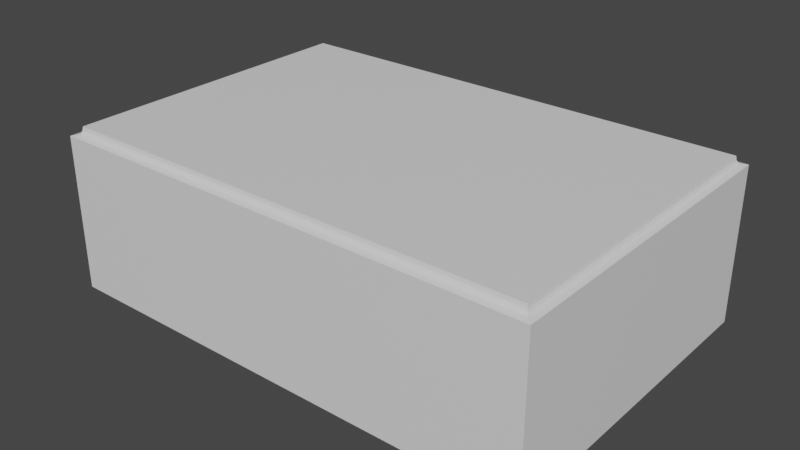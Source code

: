 # Source: tutorial_room_elevator.blend  (saved by Blender 3.0.42; exported with 4.5.12 LTS)
import bpy
from mathutils import Matrix  # noqa: F401  (used for matrix-valued properties, if any)

bpy.ops.wm.read_factory_settings(use_empty=True)
scene = bpy.context.scene
scene.name = 'Scene'

# ---- collections
col_collection = bpy.data.collections.new('Collection'); scene.collection.children.link(col_collection)

# ---- materials (node trees are filled in below, after node groups)
mat_walls = bpy.data.materials.new('walls')
mat_floor = bpy.data.materials.new('floor')
mat_elevator_metal = bpy.data.materials.new('elevator_metal')
mat_buttons = bpy.data.materials.new('buttons')

# ---- node groups
ng_auto_smooth = bpy.data.node_groups.new('Auto Smooth', 'GeometryNodeTree')
_s = ng_auto_smooth.interface.new_socket(name='Geometry', in_out='OUTPUT', socket_type='NodeSocketGeometry')
_s = ng_auto_smooth.interface.new_socket(name='Geometry', in_out='INPUT', socket_type='NodeSocketGeometry')
_s = ng_auto_smooth.interface.new_socket(name='Angle', in_out='INPUT', socket_type='NodeSocketFloat')
_s.subtype = 'ANGLE'
_s.min_value = 0.0
_s.max_value = 3.142
ng_auto_smooth.is_modifier = True
_N = ng_auto_smooth.nodes; _L = ng_auto_smooth.links
n0 = _N.new('NodeGroupOutput'); n0.name = 'Group Output'; n0.location = (480, -100)
n1 = _N.new('NodeGroupInput'); n1.name = 'Group Input'; n1.location = (-420, -300)
n2 = _N.new('NodeGroupInput'); n2.name = 'Group Input.001'; n2.location = (-60, -100)
n3 = _N.new('GeometryNodeSetShadeSmooth'); n3.name = 'Set Shade Smooth'; n3.location = (120, -100)
n3.domain = 'EDGE'
n4 = _N.new('GeometryNodeSetShadeSmooth'); n4.name = 'Set Shade Smooth.001'; n4.location = (300, -100)
n5 = _N.new('GeometryNodeInputMeshEdgeAngle'); n5.name = 'Edge Angle'; n5.location = (-420, -220)
n6 = _N.new('GeometryNodeInputEdgeSmooth'); n6.name = 'Is Edge Smooth'; n6.location = (-60, -160)
n7 = _N.new('GeometryNodeInputShadeSmooth'); n7.name = 'Is Face Smooth'; n7.location = (-240, -340)
n8 = _N.new('FunctionNodeBooleanMath'); n8.name = 'Boolean Math'; n8.location = (-60, -220)
n9 = _N.new('FunctionNodeCompare'); n9.name = 'Compare'; n9.location = (-240, -180)
n9.operation = 'LESS_EQUAL'
_L.new(n5.outputs[0], n9.inputs[0])
_L.new(n4.outputs[0], n0.inputs[0])
_L.new(n1.outputs[1], n9.inputs[1])
_L.new(n9.outputs[0], n8.inputs[0])
_L.new(n7.outputs[0], n8.inputs[1])
_L.new(n2.outputs[0], n3.inputs[0])
_L.new(n6.outputs[0], n3.inputs[1])
_L.new(n3.outputs[0], n4.inputs[0])
_L.new(n8.outputs[0], n3.inputs[2])
n0.is_active_output = True

# ---- material node trees
mat_walls.use_nodes = True; mat_walls.node_tree.nodes.clear()
_N = mat_walls.node_tree.nodes; _L = mat_walls.node_tree.links
n0 = _N.new('ShaderNodeBsdfPrincipled'); n0.name = 'Principled BSDF'; n0.location = (10, 300)
n0.distribution = 'GGX'
n0.subsurface_method = 'BURLEY'
n0.inputs[3].default_value = 1.45
n0.inputs[27].default_value = (0.0, 0.0, 0.0, 1.0)
n0.inputs[28].default_value = 1.0
n1 = _N.new('ShaderNodeOutputMaterial'); n1.name = 'Material Output'; n1.location = (300, 300)
_L.new(n0.outputs[0], n1.inputs[0])
n1.is_active_output = True
mat_floor.use_nodes = True; mat_floor.node_tree.nodes.clear()
_N = mat_floor.node_tree.nodes; _L = mat_floor.node_tree.links
n0 = _N.new('ShaderNodeBsdfPrincipled'); n0.name = 'Principled BSDF'; n0.location = (10, 300)
n0.distribution = 'GGX'
n0.subsurface_method = 'BURLEY'
n0.inputs[0].default_value = (0.1043, 0.05552, 0.04601, 1.0)
n0.inputs[3].default_value = 1.45
n0.inputs[27].default_value = (0.0, 0.0, 0.0, 1.0)
n0.inputs[28].default_value = 1.0
n1 = _N.new('ShaderNodeOutputMaterial'); n1.name = 'Material Output'; n1.location = (300, 300)
_L.new(n0.outputs[0], n1.inputs[0])
n1.is_active_output = True
mat_elevator_metal.use_nodes = True; mat_elevator_metal.node_tree.nodes.clear()
_N = mat_elevator_metal.node_tree.nodes; _L = mat_elevator_metal.node_tree.links
n0 = _N.new('ShaderNodeBsdfPrincipled'); n0.name = 'Principled BSDF'; n0.location = (10, 300)
n0.distribution = 'GGX'
n0.subsurface_method = 'BURLEY'
n0.inputs[0].default_value = (0.2199, 0.2199, 0.2199, 1.0)
n0.inputs[3].default_value = 1.45
n0.inputs[27].default_value = (0.0, 0.0, 0.0, 1.0)
n0.inputs[28].default_value = 1.0
n1 = _N.new('ShaderNodeOutputMaterial'); n1.name = 'Material Output'; n1.location = (300, 300)
_L.new(n0.outputs[0], n1.inputs[0])
n1.is_active_output = True
mat_buttons.use_nodes = True; mat_buttons.node_tree.nodes.clear()
_N = mat_buttons.node_tree.nodes; _L = mat_buttons.node_tree.links
n0 = _N.new('ShaderNodeBsdfPrincipled'); n0.name = 'Principled BSDF'; n0.location = (10, 300)
n0.distribution = 'GGX'
n0.subsurface_method = 'BURLEY'
n0.inputs[3].default_value = 1.45
n0.inputs[27].default_value = (0.0, 0.0, 0.0, 1.0)
n0.inputs[28].default_value = 1.0
n1 = _N.new('ShaderNodeOutputMaterial'); n1.name = 'Material Output'; n1.location = (300, 300)
_L.new(n0.outputs[0], n1.inputs[0])
n1.is_active_output = True

# ---- world
world_world = bpy.data.worlds.new('World'); scene.world = world_world
world_world.use_nodes = True; world_world.node_tree.nodes.clear()
_N = world_world.node_tree.nodes; _L = world_world.node_tree.links
n0 = _N.new('ShaderNodeOutputWorld'); n0.name = 'World Output'; n0.location = (300, 300)
n1 = _N.new('ShaderNodeBackground'); n1.name = 'Background'; n1.location = (10, 300)
n1.inputs[0].default_value = (0.05088, 0.05088, 0.05088, 1.0)
_L.new(n1.outputs[0], n0.inputs[0])
n0.is_active_output = True
world_world.color = (0.05088, 0.05088, 0.05088)
world_world.use_sun_shadow = False
world_world.sun_shadow_jitter_overblur = 0.0

# ---- meshes
me_cube = bpy.data.meshes.new('Cube')
me_cube.from_pydata([(-4.5, -3.0, 0.0), (-4.5, 3.0, 0.0), (4.5, -3.0, 0.0), (4.5, 3.0, 0.0), (-4.342, -2.842, 3.0), (-4.5, -3.0, 2.842), (-4.352, -2.852, 2.931), (-4.379, -2.879, 2.873), (-4.342, 2.842, 3.0), (-4.5, 3.0, 2.842), (-4.352, 2.852, 2.931), (-4.379, 2.879, 2.873), (4.342, -2.842, 3.0), (4.5, -3.0, 2.842), (4.352, -2.852, 2.931), (4.379, -2.879, 2.873), (4.342, 2.842, 3.0), (4.5, 3.0, 2.842), (4.352, 2.852, 2.931), (4.379, 2.879, 2.873), (0.5, 3.0, 0.0), (-0.5, 3.0, 0.0), (-0.5, -3.0, 0.0), (0.5, -3.0, 0.0), (-0.5, 3.0, 2.842), (0.5, 3.0, 2.842), (0.5, 2.879, 2.873), (-0.5, 2.879, 2.873), (0.5, 2.852, 2.931), (-0.5, 2.852, 2.931), (0.5, 2.842, 3.0), (-0.5, 2.842, 3.0), (0.5, -3.0, 2.842), (-0.5, -3.0, 2.842), (-0.5, -2.879, 2.873), (0.5, -2.879, 2.873), (-0.5, -2.852, 2.931), (0.5, -2.852, 2.931), (-0.5, -2.842, 3.0), (0.5, -2.842, 3.0), (4.5, -3.0, 2.0), (-4.5, -3.0, 2.0), (-4.5, 3.0, 2.0), (4.5, 3.0, 2.0), (0.5, -3.0, 2.0), (-0.5, -3.0, 2.0), (-0.5, 3.0, 2.0), (0.5, 3.0, 2.0)], [], [(31, 38, 4, 8), (43, 40, 13, 17), (41, 42, 9, 5), (20, 23, 2, 3), (47, 43, 17, 25), (5, 9, 11, 7), (7, 11, 10, 6), (6, 10, 8, 4), (25, 17, 19, 26), (26, 19, 18, 28), (28, 18, 16, 30), (17, 13, 15, 19), (19, 15, 14, 18), (18, 14, 12, 16), (33, 5, 7, 34), (34, 7, 6, 36), (36, 6, 4, 38), (45, 41, 5, 33), (40, 44, 32, 13), (44, 45, 33, 32), (14, 37, 39, 12), (37, 36, 38, 39), (15, 35, 37, 14), (35, 34, 36, 37), (13, 32, 35, 15), (32, 33, 34, 35), (10, 29, 31, 8), (29, 28, 30, 31), (11, 27, 29, 10), (27, 26, 28, 29), (9, 24, 27, 11), (24, 25, 26, 27), (42, 46, 24, 9), (46, 47, 25, 24), (1, 0, 22, 21), (21, 22, 23, 20), (16, 12, 39, 30), (30, 39, 38, 31), (1, 21, 46, 42), (23, 22, 45, 44), (2, 23, 44, 40), (22, 0, 41, 45), (20, 3, 43, 47), (0, 1, 42, 41), (3, 2, 40, 43)])
me_cube.polygons.foreach_set('material_index', [0, 0, 0, 1, 0, 0, 0, 0, 0, 0, 0, 0, 0, 0, 0, 0, 0, 0, 0, 0, 0, 0, 0, 0, 0, 0, 0, 0, 0, 0, 0, 0, 0, 0, 1, 1, 0, 0, 0, 0, 0, 0, 0, 0, 0])
_uv = me_cube.uv_layers.new(name='UVMap')
_uv.uv.foreach_set('vector', [0.3202, 0.715, 0.0, 0.715, 0.0, 0.507, 0.3202, 0.507, 0.5184, 0.507, 0.5184, 0.845, 0.4786, 0.845, 0.4786, 0.507, 0.3599, 0.507, 0.3599, 0.845, 0.3202, 0.845, 0.3202, 0.507, 0.676, 0.2155, 0.338, 0.2155, 0.338, 0.0, 0.676, 0.0, 0.8741, 0.2915, 0.8741, 0.507, 0.8345, 0.507, 0.8345, 0.2915, 0.0, 0.0, 0.338, 0.0, 0.3312, 0.006839, 0.006839, 0.006839, 0.9638, 0.8314, 0.9638, 0.507, 0.9673, 0.5085, 0.9673, 0.8298, 0.9673, 0.8298, 0.9673, 0.5085, 0.9712, 0.5091, 0.9712, 0.8293, 0.338, 0.2915, 0.338, 0.507, 0.3312, 0.5002, 0.3312, 0.2905, 0.9926, 0.2097, 0.9926, 0.0, 0.9961, 0.00152, 0.9961, 0.2099, 0.9961, 0.2099, 0.9961, 0.00152, 1.0, 0.002081, 1.0, 0.21, 0.338, 0.507, 0.0, 0.507, 0.006839, 0.5002, 0.3312, 0.5002, 0.9564, 0.9553, 0.9564, 0.631, 0.9599, 0.6325, 0.9599, 0.9538, 0.9599, 0.9538, 0.9599, 0.6325, 0.9638, 0.633, 0.9638, 0.9532, 0.0, 0.2155, 0.0, 0.0, 0.006839, 0.006839, 0.006839, 0.2166, 0.9926, 0.7031, 0.9926, 0.4933, 0.9961, 0.4949, 0.9961, 0.7033, 0.9961, 0.7033, 0.9961, 0.4949, 1.0, 0.4954, 1.0, 0.7034, 0.7158, 0.2915, 0.7158, 0.507, 0.676, 0.507, 0.676, 0.2915, 0.7158, 0.0, 0.7158, 0.2155, 0.676, 0.2155, 0.676, 0.0, 0.7158, 0.2155, 0.7158, 0.2915, 0.676, 0.2915, 0.676, 0.2155, 0.9961, 0.9852, 0.9961, 0.7767, 1.0, 0.7767, 1.0, 0.9846, 0.9961, 0.7767, 0.9961, 0.7033, 1.0, 0.7034, 1.0, 0.7767, 0.9926, 0.9867, 0.9926, 0.777, 0.9961, 0.7767, 0.9961, 0.9852, 0.9926, 0.777, 0.9926, 0.7031, 0.9961, 0.7033, 0.9961, 0.7767, 0.0, 0.507, 0.0, 0.2915, 0.006839, 0.2905, 0.006839, 0.5002, 0.0, 0.2915, 0.0, 0.2155, 0.006839, 0.2166, 0.006839, 0.2905, 0.9961, 0.4918, 0.9961, 0.2834, 1.0, 0.2833, 1.0, 0.4913, 0.9961, 0.2834, 0.9961, 0.2099, 1.0, 0.21, 1.0, 0.2833, 0.9926, 0.4933, 0.9926, 0.2836, 0.9961, 0.2834, 0.9961, 0.4918, 0.9926, 0.2836, 0.9926, 0.2097, 0.9961, 0.2099, 0.9961, 0.2834, 0.338, 0.0, 0.338, 0.2155, 0.3312, 0.2166, 0.3312, 0.006839, 0.338, 0.2155, 0.338, 0.2915, 0.3312, 0.2905, 0.3312, 0.2166, 0.8741, 0.0, 0.8741, 0.2155, 0.8345, 0.2155, 0.8345, 0.0, 0.8741, 0.2155, 0.8741, 0.2915, 0.8345, 0.2915, 0.8345, 0.2155, 0.676, 0.507, 0.338, 0.507, 0.338, 0.2915, 0.676, 0.2915, 0.676, 0.2915, 0.338, 0.2915, 0.338, 0.2155, 0.676, 0.2155, 0.3202, 0.9962, 0.0, 0.9962, 0.0, 0.7883, 0.3202, 0.7883, 0.3202, 0.7883, 0.0, 0.7883, 0.0, 0.715, 0.3202, 0.715, 0.9926, 0.0, 0.9926, 0.2155, 0.8741, 0.2155, 0.8741, 0.0, 0.8345, 0.2155, 0.8345, 0.2915, 0.7158, 0.2915, 0.7158, 0.2155, 0.8345, 0.0, 0.8345, 0.2155, 0.7158, 0.2155, 0.7158, 0.0, 0.8345, 0.2915, 0.8345, 0.507, 0.7158, 0.507, 0.7158, 0.2915, 0.9926, 0.2915, 0.9926, 0.507, 0.8741, 0.507, 0.8741, 0.2915, 0.4786, 0.507, 0.4786, 0.845, 0.3599, 0.845, 0.3599, 0.507, 0.6371, 0.507, 0.6371, 0.845, 0.5184, 0.845, 0.5184, 0.507])
me_cube.materials.append(mat_walls)
me_cube.materials.append(mat_floor)
me_cube.use_remesh_fix_poles = True
me_cube.use_remesh_preserve_attributes = False
me_cube.use_mirror_vertex_groups = False
me_cube.update()
me_cube_005 = bpy.data.meshes.new('Cube.005')
me_cube_005.from_pydata([(-0.07, -0.01399, -0.09892), (-0.07, -0.01399, 0.09892), (-0.07, 0.01399, -0.09892), (-0.07, 0.01399, 0.09892), (0.07, -0.01399, -0.09892), (0.07, -0.01399, 0.09892), (0.07, 0.01399, -0.09892), (0.07, 0.01399, 0.09892)], [], [(0, 1, 3, 2), (6, 7, 5, 4), (4, 5, 1, 0), (2, 6, 4, 0), (7, 3, 1, 5)])
_uv = me_cube_005.uv_layers.new(name='UVMap')
_uv.uv.foreach_set('vector', [0.3645, 0.845, 0.3645, 0.8562, 0.3629, 0.8562, 0.3629, 0.845, 0.3661, 0.845, 0.3661, 0.8562, 0.3645, 0.8562, 0.3645, 0.845, 0.3562, 0.845, 0.3562, 0.8562, 0.3483, 0.8562, 0.3483, 0.845, 0.3699, 0.845, 0.3699, 0.8529, 0.3683, 0.8529, 0.3683, 0.845, 0.3715, 0.845, 0.3715, 0.8529, 0.3699, 0.8529, 0.3699, 0.845])
me_cube_005.materials.append(mat_elevator_metal)
me_cube_005.use_remesh_fix_poles = True
me_cube_005.use_remesh_preserve_attributes = False
me_cube_005.use_mirror_vertex_groups = False
me_cube_005.update()
me_cylinder = bpy.data.meshes.new('Cylinder')
me_cylinder.from_pydata([(0.0, 0.025, -0.0125), (0.0, 0.025, 0.0125), (0.009567, 0.0231, -0.0125), (0.009567, 0.0231, 0.0125), (0.01768, 0.01768, -0.0125), (0.01768, 0.01768, 0.0125), (0.0231, 0.009567, -0.0125), (0.0231, 0.009567, 0.0125), (0.025, -5.464e-10, -0.0125), (0.025, -1.639e-09, 0.0125), (0.0231, -0.009567, -0.0125), (0.0231, -0.009567, 0.0125), (0.01768, -0.01768, -0.0125), (0.01768, -0.01768, 0.0125), (0.009567, -0.0231, -0.0125), (0.009567, -0.0231, 0.0125), (3.775e-09, -0.025, -0.0125), (3.775e-09, -0.025, 0.0125), (-0.009567, -0.0231, -0.0125), (-0.009567, -0.0231, 0.0125), (-0.01768, -0.01768, -0.0125), (-0.01768, -0.01768, 0.0125), (-0.0231, -0.009567, -0.0125), (-0.0231, -0.009567, 0.0125), (-0.025, 8.445e-10, -0.0125), (-0.025, -2.483e-10, 0.0125), (-0.0231, 0.009567, -0.0125), (-0.0231, 0.009567, 0.0125), (-0.01768, 0.01768, -0.0125), (-0.01768, 0.01768, 0.0125), (-0.009567, 0.0231, -0.0125), (-0.009567, 0.0231, 0.0125)], [], [(0, 1, 3, 2), (2, 3, 5, 4), (4, 5, 7, 6), (6, 7, 9, 8), (8, 9, 11, 10), (10, 11, 13, 12), (12, 13, 15, 14), (14, 15, 17, 16), (16, 17, 19, 18), (18, 19, 21, 20), (20, 21, 23, 22), (22, 23, 25, 24), (24, 25, 27, 26), (26, 27, 29, 28), (3, 1, 31, 29, 27, 25, 23, 21, 19, 17, 15, 13, 11, 9, 7, 5), (28, 29, 31, 30), (30, 31, 1, 0), (0, 2, 4, 6, 8, 10, 12, 14, 16, 18, 20, 22, 24, 26, 28, 30)])
me_cylinder.polygons.foreach_set('use_smooth', [True] * 18)
_uv = me_cylinder.uv_layers.new(name='UVMap')
_uv.uv.foreach_set('vector', [0.3806, 0.8465, 0.3792, 0.8465, 0.3792, 0.8459, 0.3806, 0.8459, 0.3806, 0.8459, 0.3792, 0.8459, 0.3792, 0.8454, 0.3806, 0.8454, 0.3806, 0.8454, 0.3792, 0.8454, 0.3792, 0.845, 0.3806, 0.845, 0.3817, 0.845, 0.3831, 0.845, 0.3831, 0.8455, 0.3817, 0.8455, 0.3817, 0.8455, 0.3831, 0.8455, 0.3831, 0.8461, 0.3817, 0.8461, 0.3817, 0.8461, 0.3831, 0.8461, 0.3831, 0.8466, 0.3817, 0.8466, 0.3817, 0.8466, 0.3831, 0.8466, 0.3831, 0.847, 0.3817, 0.847, 0.3831, 0.845, 0.3845, 0.845, 0.3845, 0.8455, 0.3831, 0.8455, 0.3831, 0.8455, 0.3845, 0.8455, 0.3845, 0.8461, 0.3831, 0.8461, 0.3831, 0.8461, 0.3845, 0.8461, 0.3845, 0.8466, 0.3831, 0.8466, 0.3831, 0.8466, 0.3845, 0.8466, 0.3845, 0.847, 0.3831, 0.847, 0.3845, 0.845, 0.3859, 0.845, 0.3859, 0.8455, 0.3845, 0.8455, 0.3845, 0.8455, 0.3859, 0.8455, 0.3859, 0.8461, 0.3845, 0.8461, 0.3845, 0.8461, 0.3859, 0.8461, 0.3859, 0.8466, 0.3845, 0.8466, 0.3717, 0.8456, 0.3721, 0.8452, 0.3726, 0.845, 0.3731, 0.845, 0.3736, 0.8452, 0.374, 0.8456, 0.3742, 0.8461, 0.3742, 0.8467, 0.374, 0.8472, 0.3736, 0.8476, 0.3731, 0.8478, 0.3726, 0.8478, 0.3721, 0.8476, 0.3717, 0.8472, 0.3715, 0.8467, 0.3715, 0.8461, 0.3806, 0.8474, 0.3792, 0.8474, 0.3792, 0.847, 0.3806, 0.847, 0.3806, 0.847, 0.3792, 0.847, 0.3792, 0.8465, 0.3806, 0.8465, 0.3764, 0.8476, 0.3759, 0.8478, 0.3753, 0.8478, 0.3748, 0.8476, 0.3744, 0.8472, 0.3742, 0.8467, 0.3742, 0.8461, 0.3744, 0.8456, 0.3748, 0.8452, 0.3753, 0.845, 0.3759, 0.845, 0.3764, 0.8452, 0.3768, 0.8456, 0.377, 0.8461, 0.377, 0.8467, 0.3768, 0.8472])
me_cylinder.materials.append(mat_buttons)
me_cylinder.use_remesh_fix_poles = True
me_cylinder.use_remesh_preserve_attributes = False
me_cylinder.use_mirror_vertex_groups = False
me_cylinder.update()

# ---- objects
ob_room = bpy.data.objects.new('room', me_cube)
ob_updown_buttons = bpy.data.objects.new('updown_buttons', me_cube_005)
ob_up_button = bpy.data.objects.new('up_button', me_cylinder)
ob_down_button = bpy.data.objects.new('down_button', me_cylinder)

# ---- transforms, parenting, visibility, modifiers, constraints
ob_room.location = (0.0, 0.0, 0.0)
ob_room.lineart.crease_threshold = 0.0
ob_updown_buttons.location = (0.9, 3.001, 1.0)
ob_updown_buttons.lineart.crease_threshold = 0.0
ob_up_button.location = (0.9, 2.984, 1.05)
ob_up_button.rotation_euler = (1.571, -0.0, 0.0)
ob_up_button.lineart.crease_threshold = 0.0
_m = ob_up_button.modifiers.new('Auto Smooth', 'NODES')
_m.node_group = ng_auto_smooth
_gi = [s.identifier for s in ng_auto_smooth.interface.items_tree if s.item_type == 'SOCKET' and s.in_out == 'INPUT']
_m[_gi[1]] = 0.5236  # Angle
ob_down_button.location = (0.9, 2.984, 0.95)
ob_down_button.rotation_euler = (1.571, 3.142, 1.175e-14)
ob_down_button.lineart.crease_threshold = 0.0
_m = ob_down_button.modifiers.new('Auto Smooth', 'NODES')
_m.node_group = ng_auto_smooth
_gi = [s.identifier for s in ng_auto_smooth.interface.items_tree if s.item_type == 'SOCKET' and s.in_out == 'INPUT']
_m[_gi[1]] = 0.5236  # Angle

# ---- collection membership
col_collection.objects.link(ob_room)
col_collection.objects.link(ob_updown_buttons)
col_collection.objects.link(ob_up_button)
col_collection.objects.link(ob_down_button)

# ---- scene / render settings (as saved in the file)
scene.frame_start = 1; scene.frame_end = 250; scene.frame_set(1)
scene.render.engine = 'CYCLES'
scene.cycles.samples = 128
scene.cycles.sampling_pattern = 'TABULATED_SOBOL'
scene.cycles.use_adaptive_sampling = False
scene.cycles.use_light_tree = False
scene.view_settings.view_transform = 'Filmic'
bpy.context.view_layer.update()

# ---- added for rendering (the .blend has no active camera and no usable light): camera, sun
cam_auto = bpy.data.cameras.new('AutoCamera')
cam_auto.lens = 50.0
cam_auto.sensor_width = 36.0
cam_auto.clip_end = 1000.0
ob_auto_camera = bpy.data.objects.new('AutoCamera', cam_auto)
scene.collection.objects.link(ob_auto_camera)
ob_auto_camera.location = (10.3929, -12.4641, 9.81432)
ob_auto_camera.rotation_euler = (1.09748, -7.21219e-08, 0.694738)
scene.camera = ob_auto_camera
light_auto_sun = bpy.data.lights.new('AutoSun', 'SUN')
light_auto_sun.energy = 3.0
light_auto_sun.angle = 0.0523599
ob_auto_sun = bpy.data.objects.new('AutoSun', light_auto_sun)
scene.collection.objects.link(ob_auto_sun)
ob_auto_sun.rotation_euler = (0.872665, 0.174533, 0.523599)
bpy.context.view_layer.update()
